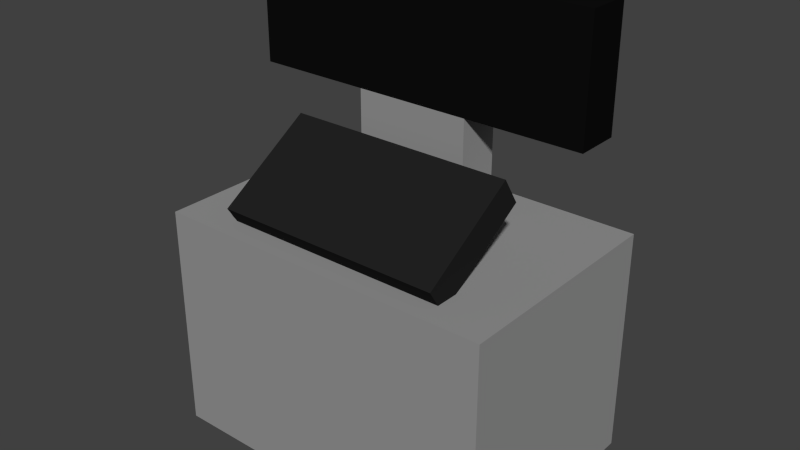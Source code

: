# Source: Desk.blend  (saved by Blender 2.76.0; exported with 4.5.12 LTS)
import bpy
from mathutils import Matrix  # noqa: F401  (used for matrix-valued properties, if any)

bpy.ops.wm.read_factory_settings(use_empty=True)
scene = bpy.context.scene
scene.name = 'Scene'

# ---- collections
col_collection_1 = bpy.data.collections.new('Collection 1'); scene.collection.children.link(col_collection_1)

# ---- materials (node trees are filled in below, after node groups)
mat_desk = bpy.data.materials.new('Desk')
mat_desk.alpha_threshold = 0.0
mat_desk.roughness = 0.5
mat_keyboard = bpy.data.materials.new('Keyboard')
mat_keyboard.alpha_threshold = 0.0
mat_keyboard.roughness = 0.5
mat_monitor = bpy.data.materials.new('Monitor')
mat_monitor.alpha_threshold = 0.0
mat_monitor.roughness = 0.5

# ---- material node trees
mat_desk.use_nodes = True; mat_desk.node_tree.nodes.clear()
_N = mat_desk.node_tree.nodes; _L = mat_desk.node_tree.links
n0 = _N.new('ShaderNodeOutputMaterial'); n0.name = 'Material Output'; n0.location = (300, 300)
n1 = _N.new('ShaderNodeBsdfDiffuse'); n1.name = 'Diffuse BSDF'; n1.location = (10, 300)
n1.inputs[0].default_value = (0.3032, 0.3032, 0.3032, 1.0)
_L.new(n1.outputs[0], n0.inputs[0])
n0.is_active_output = True
mat_keyboard.use_nodes = True; mat_keyboard.node_tree.nodes.clear()
_N = mat_keyboard.node_tree.nodes; _L = mat_keyboard.node_tree.links
n0 = _N.new('ShaderNodeOutputMaterial'); n0.name = 'Material Output'; n0.location = (300, 300)
n1 = _N.new('ShaderNodeBsdfDiffuse'); n1.name = 'Diffuse BSDF'; n1.location = (10, 300)
n1.inputs[0].default_value = (0.01599, 0.01599, 0.01599, 1.0)
_L.new(n1.outputs[0], n0.inputs[0])
n0.is_active_output = True
mat_monitor.use_nodes = True; mat_monitor.node_tree.nodes.clear()
_N = mat_monitor.node_tree.nodes; _L = mat_monitor.node_tree.links
n0 = _N.new('ShaderNodeOutputMaterial'); n0.name = 'Material Output'; n0.location = (300, 300)
n1 = _N.new('ShaderNodeBsdfDiffuse'); n1.name = 'Diffuse BSDF'; n1.location = (10, 300)
n1.inputs[0].default_value = (0.004896, 0.004896, 0.004896, 1.0)
_L.new(n1.outputs[0], n0.inputs[0])
n0.is_active_output = True

# ---- world
world_world = bpy.data.worlds.new('World'); scene.world = world_world
world_world.color = (0.05088, 0.05088, 0.05088)
world_world.use_sun_shadow = False
world_world.sun_shadow_jitter_overblur = 0.0
world_world.cycles.sampling_method = 'MANUAL'
world_world.cycles.sample_map_resolution = 256

# ---- meshes
me_cube_001 = bpy.data.meshes.new('Cube.001')
me_cube_001.from_pydata([(-1.5, -1.0, -1.0), (-1.5, -1.0, 1.0), (-1.5, 1.0, -1.0), (-1.5, 1.0, 1.0), (1.5, -1.0, -1.0), (1.5, -1.0, 1.0), (1.5, 1.0, -1.0), (1.5, 1.0, 1.0), (-0.5, 0.1235, 0.9598), (-0.5, 0.1235, 1.96), (-0.5, 0.5, 0.9598), (-0.5, 0.5, 1.96), (0.5, 0.1235, 0.9598), (0.5, 0.1235, 1.96), (0.5, 0.5, 0.9598), (0.5, 0.5, 1.96), (-0.5, 0.1235, 2.96), (-0.5, 0.5, 2.96), (0.5, 0.5, 2.96), (0.5, 0.1235, 2.96), (-1.5, 0.1235, 1.96), (-1.5, 0.5, 1.96), (-1.5, 0.1235, 2.96), (-1.5, 0.5, 2.96), (1.5, 0.5, 1.96), (1.5, 0.1235, 1.96), (1.5, 0.5, 2.96), (1.5, 0.1235, 2.96), (-1.0, -0.7366, 0.909), (-1.0, -0.8857, 1.142), (-1.0, 0.1059, 1.448), (-1.0, -0.04324, 1.681), (1.0, -0.7366, 0.909), (1.0, -0.8857, 1.142), (1.0, 0.1059, 1.448), (1.0, -0.04324, 1.681)], [], [(1, 3, 2, 0), (3, 7, 6, 2), (7, 5, 4, 6), (5, 1, 0, 4), (0, 2, 6, 4), (5, 7, 3, 1), (9, 11, 10, 8), (11, 15, 14, 10), (15, 13, 12, 14), (13, 9, 8, 12), (8, 10, 14, 12), (11, 9, 20, 21), (19, 18, 17, 16), (9, 13, 19, 16), (15, 11, 17, 18), (18, 19, 27, 26), (21, 20, 22, 23), (16, 17, 23, 22), (17, 11, 21, 23), (9, 16, 22, 20), (25, 24, 26, 27), (15, 18, 26, 24), (13, 15, 24, 25), (19, 13, 25, 27), (29, 31, 30, 28), (31, 35, 34, 30), (35, 33, 32, 34), (33, 29, 28, 32), (28, 30, 34, 32), (33, 35, 31, 29)])
me_cube_001.polygons.foreach_set('material_index', [0, 0, 0, 0, 0, 0, 0, 0, 0, 0, 0, 2, 2, 2, 2, 2, 2, 2, 2, 2, 2, 2, 2, 2, 1, 1, 1, 1, 0, 1])
_uv = me_cube_001.uv_layers.new(name='UVMap')
_uv.uv.foreach_set('vector', [0.7155, 0.625, 0.7155, 0.375, 0.9552, 0.375, 0.9552, 0.625, 0.4773, 0.375, 0.4773, 0.0, 0.716, 1.49e-08, 0.716, 0.375, 0.9552, 0.875, 0.7155, 0.875, 0.7155, 0.625, 0.9552, 0.625, 0.4773, 0.0, 0.4773, 0.375, 0.2387, 0.375, 0.2387, 5.96e-08, 0.7155, 0.75, 0.4773, 0.75, 0.4773, 0.375, 0.7155, 0.375, 0.2387, 0.375, 0.4768, 0.375, 0.4768, 0.75, 0.2387, 0.75, 0.716, 0.25, 0.7611, 0.25, 0.7611, 0.375, 0.716, 0.375, 0.1193, 0.25, 0.1193, 0.125, 0.2387, 0.125, 0.2387, 0.25, 0.1041, 0.875, 0.05893, 0.875, 0.05893, 0.75, 0.1041, 0.75, 0.1193, 0.625, 0.1193, 0.5, 0.2387, 0.5, 0.2387, 0.625, 0.3283, 0.875, 0.2835, 0.875, 0.2835, 0.75, 0.3283, 0.75, 0.2387, 0.75, 0.2835, 0.75, 0.2835, 0.875, 0.2387, 0.875, 0.9552, 0.5, 1.0, 0.5, 1.0, 0.625, 0.9552, 0.625, 0.1193, 0.5, 0.1193, 0.625, 0.0, 0.625, 0.0, 0.5, 0.1193, 0.125, 0.1193, 0.25, 0.0, 0.25, 0.0, 0.125, 1.0, 0.5, 0.9552, 0.5, 0.9552, 0.375, 1.0, 0.375, 0.8062, 0.375, 0.7611, 0.375, 0.7611, 0.25, 0.8062, 0.25, 0.9552, 0.625, 1.0, 0.625, 1.0, 0.75, 0.9552, 0.75, 0.0, 0.25, 0.1193, 0.25, 0.1193, 0.375, 0.0, 0.375, 0.1193, 0.5, 0.0, 0.5, 0.0, 0.375, 0.1193, 0.375, 0.1041, 0.75, 0.1492, 0.75, 0.1492, 0.875, 0.1041, 0.875, 0.1193, 0.125, 0.0, 0.125, 0.0, 2.98e-08, 0.1193, 0.0, 0.194, 0.875, 0.1492, 0.875, 0.1492, 0.75, 0.194, 0.75, 0.0, 0.625, 0.1193, 0.625, 0.1193, 0.75, 0.0, 0.75, 0.2272, 0.75, 0.2272, 0.875, 0.194, 0.875, 0.194, 0.75, 0.02947, 1.0, 0.02947, 0.75, 0.05893, 0.75, 0.05893, 1.0, 0.3283, 0.875, 0.3283, 0.75, 0.3615, 0.75, 0.3615, 0.875, 0.02947, 0.75, 0.02947, 1.0, 2.857e-08, 1.0, 0.0, 0.75, 0.9309, 0.25, 0.8234, 0.25, 0.8234, 0.0, 0.9309, 7.451e-09, 0.716, 1.49e-08, 0.8234, 0.0, 0.8234, 0.25, 0.716, 0.25])
me_cube_001.materials.append(mat_desk)
me_cube_001.materials.append(mat_keyboard)
me_cube_001.materials.append(mat_monitor)
me_cube_001.use_remesh_preserve_volume = False
me_cube_001.use_remesh_preserve_attributes = False
me_cube_001.use_mirror_vertex_groups = False
me_cube_001.update()

# ---- objects
ob_cube = bpy.data.objects.new('Cube', me_cube_001)

# ---- transforms, parenting, visibility, modifiers, constraints
ob_cube.location = (0.0, 0.0, 1.0)
ob_cube.lineart.crease_threshold = 0.0

# ---- collection membership
col_collection_1.objects.link(ob_cube)

# ---- scene / render settings (as saved in the file)
scene.frame_start = 1; scene.frame_end = 250; scene.frame_set(1)
scene.render.engine = 'CYCLES'
scene.render.resolution_percentage = 50
scene.render.dither_intensity = 0.0
scene.cycles.use_denoising = False
scene.cycles.samples = 10
scene.cycles.sampling_pattern = 'TABULATED_SOBOL'
scene.cycles.light_sampling_threshold = 0.0
scene.cycles.use_adaptive_sampling = False
scene.cycles.use_light_tree = False
scene.cycles.blur_glossy = 0.0
scene.cycles.pixel_filter_type = 'GAUSSIAN'
scene.cycles.sample_clamp_indirect = 0.0
scene.view_settings.view_transform = 'Standard'
bpy.context.view_layer.update()

# ---- added for rendering (the .blend has no active camera and no usable light): camera, sun
cam_auto = bpy.data.cameras.new('AutoCamera')
cam_auto.lens = 50.0
cam_auto.sensor_width = 36.0
cam_auto.clip_end = 1000.0
ob_auto_camera = bpy.data.objects.new('AutoCamera', cam_auto)
scene.collection.objects.link(ob_auto_camera)
ob_auto_camera.location = (4.95495, -5.94594, 5.94388)
ob_auto_camera.rotation_euler = (1.09748, -7.21219e-08, 0.694738)
scene.camera = ob_auto_camera
light_auto_sun = bpy.data.lights.new('AutoSun', 'SUN')
light_auto_sun.energy = 3.0
light_auto_sun.angle = 0.0523599
ob_auto_sun = bpy.data.objects.new('AutoSun', light_auto_sun)
scene.collection.objects.link(ob_auto_sun)
ob_auto_sun.rotation_euler = (0.872665, 0.174533, 0.523599)
bpy.context.view_layer.update()
